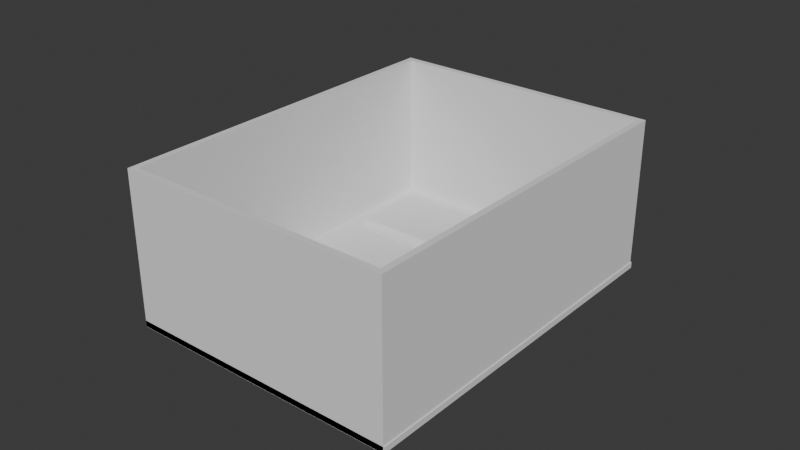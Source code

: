 # Source: ceil-4.blend  (saved by Blender 4.4.32; exported with 4.5.12 LTS)
import bpy
from mathutils import Matrix  # noqa: F401  (used for matrix-valued properties, if any)

bpy.ops.wm.read_factory_settings(use_empty=True)
scene = bpy.context.scene
scene.name = 'Scene'

# ---- collections
col_collection = bpy.data.collections.new('Collection'); scene.collection.children.link(col_collection)

# ---- world
world_world = bpy.data.worlds.new('World'); scene.world = world_world
world_world.use_nodes = True; world_world.node_tree.nodes.clear()
_N = world_world.node_tree.nodes; _L = world_world.node_tree.links
n0 = _N.new('ShaderNodeOutputWorld'); n0.name = 'World Output'; n0.location = (300, 300)
n1 = _N.new('ShaderNodeBackground'); n1.name = 'Background'; n1.location = (10, 300)
n1.inputs[0].default_value = (0.05088, 0.05088, 0.05088, 1.0)
_L.new(n1.outputs[0], n0.inputs[0])
n0.is_active_output = True
world_world.color = (0.05088, 0.05088, 0.05088)
world_world.sun_shadow_jitter_overblur = 0.0

# ---- meshes
me_plane = bpy.data.meshes.new('Plane')
me_plane.from_pydata([(-1.0, -1.0, 0.0), (-0.91, -1.0, 0.0), (-1.0, -0.88, 0.0), (-0.91, -0.88, 0.0), (-1.0, -0.88, 0.002), (-1.0, -1.0, 0.002), (-0.91, -1.0, 0.002), (-0.91, -0.88, 0.002), (-0.9687, -0.9837, -1.164e-10), (-0.9687, -0.9837, 0.002), (-0.9419, -0.9837, -1.164e-10), (-0.9419, -0.9837, 0.002), (-0.9687, -0.9777, -1.164e-10), (-0.9687, -0.9777, 0.002), (-0.9419, -0.9777, -1.164e-10), (-0.9419, -0.9777, 0.002), (-0.9195, -0.8912, -1.164e-10), (-0.9195, -0.8912, 0.002), (-0.9905, -0.8912, -1.164e-10), (-0.9905, -0.8912, 0.002), (-0.9195, -0.9152, 0.002), (-0.9195, -0.9152, -1.164e-10), (-0.9905, -0.9152, -1.164e-10), (-0.9905, -0.9152, 0.002)], [], [(0, 12, 8, 10, 1), (5, 6, 15, 11, 9), (0, 1, 6, 5), (1, 3, 7, 6), (2, 0, 5, 4), (3, 2, 4, 7), (8, 9, 11, 10), (2, 3, 21, 16, 18), (12, 13, 9, 8), (10, 11, 15, 14), (14, 15, 13, 12), (4, 23, 19, 17, 7), (16, 17, 19, 18), (21, 20, 17, 16), (18, 19, 23, 22), (22, 23, 20, 21), (7, 17, 20, 23, 4, 5, 9, 13, 15, 6), (18, 22, 21, 3, 1, 10, 14, 12, 0, 2)])
_uv = me_plane.uv_layers.new(name='UVMap')
_uv.uv.foreach_set('vector', [0.0, 0.0, 0.3473, 0.1861, 0.3473, 0.1361, 0.6461, 0.1361, 1.0, 0.0, 0.0, 0.0, 1.0, 0.0, 0.6461, 0.1861, 0.6461, 0.1361, 0.3473, 0.1361, 0.0, 0.0, 1.0, 0.0, 1.0, 0.0, 0.0, 0.0, 1.0, 0.0, 1.0, 1.0, 1.0, 1.0, 1.0, 0.0, 0.0, 1.0, 0.0, 0.0, 0.0, 0.0, 0.0, 1.0, 1.0, 1.0, 0.0, 1.0, 0.0, 1.0, 1.0, 1.0, 0.0, 0.0, 0.0, 0.0, 1.0, 0.0, 1.0, 0.0, 0.0, 1.0, 1.0, 1.0, 0.8944, 0.7233, 0.894, 0.9152, 0.1033, 0.9176, 0.0, 1.0, 0.0, 1.0, 0.0, 0.0, 0.0, 0.0, 1.0, 0.0, 1.0, 0.0, 1.0, 1.0, 1.0, 1.0, 1.0, 1.0, 1.0, 1.0, 0.0, 1.0, 0.0, 1.0, 0.0, 1.0, 0.09776, 0.7136, 0.1021, 0.91, 0.8925, 0.9096, 1.0, 1.0, 1.0, 1.0, 1.0, 1.0, 0.0, 1.0, 0.0, 1.0, 1.0, 0.0, 1.0, 0.0, 1.0, 1.0, 1.0, 1.0, 0.0, 1.0, 0.0, 1.0, 0.0, 0.0, 0.0, 0.0, 0.0, 0.0, 0.0, 0.0, 1.0, 0.0, 1.0, 0.0, 1.0, 1.0, 0.8925, 0.9096, 0.8913, 0.7122, 0.09776, 0.7136, 0.0, 1.0, 0.0, 0.0, 0.0, 0.0, 0.0, 1.0, 0.6461, 0.1861, 1.0, 0.0, 0.1033, 0.9176, 0.1001, 0.7307, 0.8944, 0.7233, 1.0, 1.0, 1.0, 0.0, 0.6461, 0.1361, 1.0, 1.0, 0.0, 1.0, 0.0, 0.0, 0.0, 1.0])
me_plane.update()
me_plane_001 = bpy.data.meshes.new('Plane.001')
me_plane_001.from_pydata([(-1.0, -1.0, 0.0), (-0.929, -1.0, 0.0), (-1.0, -0.976, 0.0), (-0.929, -0.976, 0.0), (-1.0, -0.976, 0.007), (-1.0, -1.0, 0.007), (-0.929, -1.0, 0.007), (-0.929, -0.976, 0.007)], [], [(0, 2, 3, 1), (5, 6, 7, 4), (3, 2, 4, 7), (0, 1, 6, 5), (1, 3, 7, 6), (2, 0, 5, 4)])
_uv = me_plane_001.uv_layers.new(name='UVMap')
_uv.uv.foreach_set('vector', [0.0, 0.0, 0.0, 1.0, 1.0, 1.0, 1.0, 0.0, 0.0, 0.0, 1.0, 0.0, 1.0, 1.0, 0.0, 1.0, 1.0, 1.0, 0.0, 1.0, 0.0, 1.0, 1.0, 1.0, 0.0, 0.0, 1.0, 0.0, 1.0, 0.0, 0.0, 0.0, 1.0, 0.0, 1.0, 1.0, 1.0, 1.0, 1.0, 0.0, 0.0, 1.0, 0.0, 0.0, 0.0, 0.0, 0.0, 1.0])
me_plane_001.update()
me_plane_002 = bpy.data.meshes.new('Plane.002')
me_plane_002.from_pydata([(-1.0, -1.0, 0.0), (-0.931, -1.0, 0.0), (-1.0, -0.924, 0.0), (-0.931, -0.924, 0.0)], [], [(0, 1, 3, 2)])
_uv = me_plane_002.uv_layers.new(name='UVMap')
_uv.uv.foreach_set('vector', [0.0, 0.0, 1.0, 0.0, 1.0, 1.0, 0.0, 1.0])
me_plane_002.update()
me_plane_003 = bpy.data.meshes.new('Plane.003')
me_plane_003.from_pydata([(-0.001424, 0.003274, 5.96e-05), (0.02546, 0.003274, 5.96e-05), (-0.001424, 0.009274, 5.96e-05), (0.02546, 0.009274, 5.96e-05), (-0.001424, 0.009274, 0.00706), (-0.001424, 0.003274, 0.00706), (0.02546, 0.003274, 0.00706), (0.02546, 0.009274, 0.00706)], [], [(0, 2, 3, 1), (5, 6, 7, 4), (0, 1, 6, 5), (1, 3, 7, 6), (2, 0, 5, 4), (3, 2, 4, 7)])
_uv = me_plane_003.uv_layers.new(name='UVMap')
_uv.uv.foreach_set('vector', [0.0, 0.0, 0.0, 1.0, 1.0, 1.0, 1.0, 0.0, 0.0, 0.0, 1.0, 0.0, 1.0, 1.0, 0.0, 1.0, 0.0, 0.0, 1.0, 0.0, 1.0, 0.0, 0.0, 0.0, 1.0, 0.0, 1.0, 1.0, 1.0, 1.0, 1.0, 0.0, 0.0, 1.0, 0.0, 0.0, 0.0, 0.0, 0.0, 1.0, 1.0, 1.0, 0.0, 1.0, 0.0, 1.0, 1.0, 1.0])
me_plane_003.update()
me_plane_004 = bpy.data.meshes.new('Plane.004')
me_plane_004.from_pydata([(-1.032, -1.011, 0.0), (-0.9423, -1.011, 0.0), (-1.032, -0.8913, 0.0), (-0.9423, -0.8913, 0.0), (-1.03, -0.8933, 0.0), (-1.03, -1.009, 0.0), (-0.9443, -1.009, 0.0), (-0.9443, -0.8933, 0.0), (-1.032, -0.8913, 0.0), (-1.032, -1.011, 0.0), (-0.9423, -1.011, 0.0), (-0.9423, -0.8913, 0.0), (-1.032, -0.8913, 0.05), (-1.032, -1.011, 0.05), (-0.9423, -1.011, 0.05), (-0.9423, -0.8913, 0.05), (-1.032, -0.8913, 0.05), (-1.032, -1.011, 0.05), (-0.9423, -1.011, 0.05), (-0.9423, -0.8913, 0.05), (-1.03, -0.8933, 0.05), (-1.03, -1.009, 0.05), (-0.9443, -1.009, 0.05), (-0.9443, -0.8933, 0.05)], [], [(14, 15, 19, 18), (12, 13, 17, 16), (1, 10, 11, 3), (2, 8, 9, 0), (3, 11, 8, 2), (0, 9, 10, 1), (5, 9, 8, 4), (6, 10, 9, 5), (7, 11, 10, 6), (4, 8, 11, 7), (15, 12, 16, 19), (13, 14, 18, 17), (21, 20, 16, 17), (22, 21, 17, 18), (23, 22, 18, 19), (20, 23, 19, 16), (4, 7, 23, 20), (6, 5, 21, 22), (1, 3, 15, 14), (2, 0, 13, 12), (7, 6, 22, 23), (3, 2, 12, 15), (5, 4, 20, 21), (0, 1, 14, 13)])
_uv = me_plane_004.uv_layers.new(name='UVMap')
_uv.uv.foreach_set('vector', [1.0, 0.0, 1.0, 1.0, 1.0, 1.0, 1.0, 0.0, 0.0, 1.0, 0.0, 0.0, 0.0, 0.0, 0.0, 1.0, 1.0, 0.0, 1.0, 0.0, 1.0, 1.0, 1.0, 1.0, 0.0, 1.0, 0.0, 1.0, 0.0, 0.0, 0.0, 0.0, 1.0, 1.0, 1.0, 1.0, 0.0, 1.0, 0.0, 1.0, 0.0, 0.0, 0.0, 0.0, 1.0, 0.0, 1.0, 0.0, 0.02222, 0.01667, 0.0, 0.0, 0.0, 1.0, 0.02222, 0.9833, 0.9778, 0.01667, 1.0, 0.0, 0.0, 0.0, 0.02222, 0.01667, 0.9778, 0.9833, 1.0, 1.0, 1.0, 0.0, 0.9778, 0.01667, 0.02222, 0.9833, 0.0, 1.0, 1.0, 1.0, 0.9778, 0.9833, 1.0, 1.0, 0.0, 1.0, 0.0, 1.0, 1.0, 1.0, 0.0, 0.0, 1.0, 0.0, 1.0, 0.0, 0.0, 0.0, 0.02222, 0.01667, 0.02222, 0.9833, 0.0, 1.0, 0.0, 0.0, 0.9778, 0.01667, 0.02222, 0.01667, 0.0, 0.0, 1.0, 0.0, 0.9778, 0.9833, 0.9778, 0.01667, 1.0, 0.0, 1.0, 1.0, 0.02222, 0.9833, 0.9778, 0.9833, 1.0, 1.0, 0.0, 1.0, 0.02222, 0.9833, 0.9778, 0.9833, 0.9778, 0.9833, 0.02222, 0.9833, 0.9778, 0.01667, 0.02222, 0.01667, 0.02222, 0.01667, 0.9778, 0.01667, 1.0, 0.0, 1.0, 1.0, 1.0, 1.0, 1.0, 0.0, 0.0, 1.0, 0.0, 0.0, 0.0, 0.0, 0.0, 1.0, 0.9778, 0.9833, 0.9778, 0.01667, 0.9778, 0.01667, 0.9778, 0.9833, 1.0, 1.0, 0.0, 1.0, 0.0, 1.0, 1.0, 1.0, 0.02222, 0.01667, 0.02222, 0.9833, 0.02222, 0.9833, 0.02222, 0.01667, 0.0, 0.0, 1.0, 0.0, 1.0, 0.0, 0.0, 0.0])
me_plane_004.update()
me_circle = bpy.data.meshes.new('Circle')
me_circle.from_pydata([(0.0, 0.002, 0.0), (-0.000196, 0.00199, 0.0), (-0.0003902, 0.001962, 0.0), (-0.0005806, 0.001914, 0.0), (-0.0007654, 0.001848, 0.0), (-0.0009428, 0.001764, 0.0), (-0.001111, 0.001663, 0.0), (-0.001269, 0.001546, 0.0), (-0.001414, 0.001414, 0.0), (-0.001546, 0.001269, 0.0), (-0.001663, 0.001111, 0.0), (-0.001764, 0.0009428, 0.0), (-0.001848, 0.0007654, 0.0), (-0.001914, 0.0005806, 0.0), (-0.001962, 0.0003902, 0.0), (-0.00199, 0.000196, 0.0), (-0.002, 0.0, 0.0), (-0.00199, -0.000196, 0.0), (-0.001962, -0.0003902, 0.0), (-0.001914, -0.0005806, 0.0), (-0.001848, -0.0007654, 0.0), (-0.001764, -0.0009428, 0.0), (-0.001663, -0.001111, 0.0), (-0.001546, -0.001269, 0.0), (-0.001414, -0.001414, 0.0), (-0.001269, -0.001546, 0.0), (-0.001111, -0.001663, 0.0), (-0.0009428, -0.001764, 0.0), (-0.0007654, -0.001848, 0.0), (-0.0005806, -0.001914, 0.0), (-0.0003902, -0.001962, 0.0), (-0.000196, -0.00199, 0.0), (0.0, -0.002, 0.0), (0.000196, -0.00199, 0.0), (0.0003902, -0.001962, 0.0), (0.0005806, -0.001914, 0.0), (0.0007654, -0.001848, 0.0), (0.0009428, -0.001764, 0.0), (0.001111, -0.001663, 0.0), (0.001269, -0.001546, 0.0), (0.001414, -0.001414, 0.0), (0.001546, -0.001269, 0.0), (0.001663, -0.001111, 0.0), (0.001764, -0.0009428, 0.0), (0.001848, -0.0007654, 0.0), (0.001914, -0.0005806, 0.0), (0.001962, -0.0003902, 0.0), (0.00199, -0.000196, 0.0), (0.002, 0.0, 0.0), (0.00199, 0.000196, 0.0), (0.001962, 0.0003902, 0.0), (0.001914, 0.0005806, 0.0), (0.001848, 0.0007654, 0.0), (0.001764, 0.0009428, 0.0), (0.001663, 0.001111, 0.0), (0.001546, 0.001269, 0.0), (0.001414, 0.001414, 0.0), (0.001269, 0.001546, 0.0), (0.001111, 0.001663, 0.0), (0.0009428, 0.001764, 0.0), (0.0007654, 0.001848, 0.0), (0.0005806, 0.001914, 0.0), (0.0003902, 0.001962, 0.0), (0.000196, 0.00199, 0.0)], [(1, 0), (2, 1), (3, 2), (4, 3), (5, 4), (6, 5), (7, 6), (8, 7), (9, 8), (10, 9), (11, 10), (12, 11), (13, 12), (14, 13), (15, 14), (16, 15), (17, 16), (18, 17), (19, 18), (20, 19), (21, 20), (22, 21), (23, 22), (24, 23), (25, 24), (26, 25), (27, 26), (28, 27), (29, 28), (30, 29), (31, 30), (32, 31), (33, 32), (34, 33), (35, 34), (36, 35), (37, 36), (38, 37), (39, 38), (40, 39), (41, 40), (42, 41), (43, 42), (44, 43), (45, 44), (46, 45), (47, 46), (48, 47), (49, 48), (50, 49), (51, 50), (52, 51), (53, 52), (54, 53), (55, 54), (56, 55), (57, 56), (58, 57), (59, 58), (60, 59), (61, 60), (62, 61), (63, 62), (0, 63)], [])
_uv = me_circle.uv_layers.new(name='UVMap')
_uv.uv.foreach_set('vector', [])
me_circle.update()

# ---- objects
ob_ceil = bpy.data.objects.new('ceil', me_plane)
ob_lcd = bpy.data.objects.new('LCD', me_plane_001)
ob_keypad = bpy.data.objects.new('keypad', me_plane_002)
ob_socket = bpy.data.objects.new('socket', me_plane_003)
ob_walls = bpy.data.objects.new('walls', me_plane_004)
ob_circle = bpy.data.objects.new('Circle', me_circle)

# ---- transforms, parenting, visibility, modifiers, constraints
ob_ceil.location = (1.0, 1.0, 0.0)
ob_lcd.location = (1.009, 1.085, -0.002)
ob_keypad.location = (1.01, 1.011, 0.0)
ob_socket.location = (0.03268, 0.01306, -0.00206)
ob_walls.location = (1.032, 1.011, -5.96e-05)
ob_circle.location = (0.03235, 0.01131, -5.96e-05)

# ---- collection membership
col_collection.objects.link(ob_ceil)
col_collection.objects.link(ob_lcd)
col_collection.objects.link(ob_keypad)
col_collection.objects.link(ob_socket)
col_collection.objects.link(ob_walls)
col_collection.objects.link(ob_circle)

# ---- scene / render settings (as saved in the file)
scene.frame_start = 1; scene.frame_end = 250; scene.frame_set(1)
scene.render.engine = 'BLENDER_EEVEE_NEXT'
bpy.context.view_layer.update()

# ---- added for rendering (the .blend has no active camera and no usable light): camera, sun
cam_auto = bpy.data.cameras.new('AutoCamera')
cam_auto.lens = 50.0
cam_auto.sensor_width = 36.0
cam_auto.clip_end = 1000.0
ob_auto_camera = bpy.data.objects.new('AutoCamera', cam_auto)
scene.collection.objects.link(ob_auto_camera)
ob_auto_camera.location = (0.230045, -0.162054, 0.172006)
ob_auto_camera.rotation_euler = (1.09748, -7.21219e-08, 0.694738)
scene.camera = ob_auto_camera
light_auto_sun = bpy.data.lights.new('AutoSun', 'SUN')
light_auto_sun.energy = 3.0
light_auto_sun.angle = 0.0523599
ob_auto_sun = bpy.data.objects.new('AutoSun', light_auto_sun)
scene.collection.objects.link(ob_auto_sun)
ob_auto_sun.rotation_euler = (0.872665, 0.174533, 0.523599)
bpy.context.view_layer.update()
